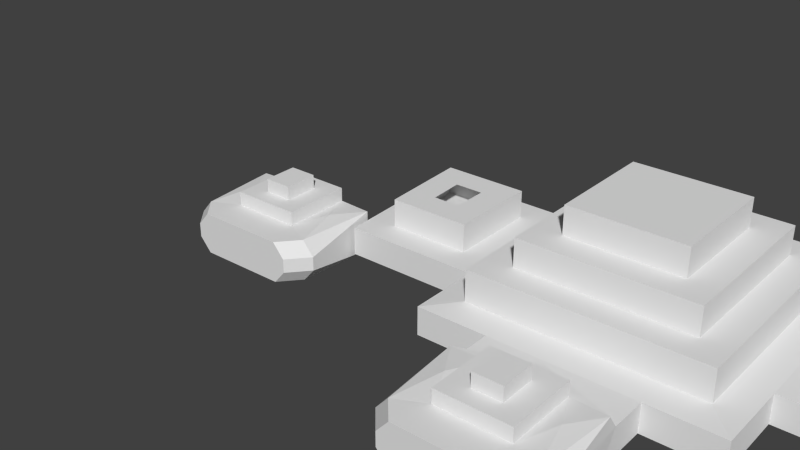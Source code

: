 # Source: TESTING.blend  (saved by Blender 2.64.2; exported with 4.5.12 LTS)
import bpy
from mathutils import Matrix  # noqa: F401  (used for matrix-valued properties, if any)

bpy.ops.wm.read_factory_settings(use_empty=True)
scene = bpy.context.scene
scene.name = 'Scene'

# ---- collections
col_collection_14 = bpy.data.collections.new('Collection 14'); scene.collection.children.link(col_collection_14)

# ---- world
world_world = bpy.data.worlds.new('World'); scene.world = world_world
world_world.color = (0.05088, 0.05088, 0.05088)
world_world.use_sun_shadow = False
world_world.sun_shadow_jitter_overblur = 0.0
world_world.cycles.sampling_method = 'MANUAL'
world_world.cycles.sample_map_resolution = 256

# ---- meshes
me_cube_000 = bpy.data.meshes.new('Cube.000')
me_cube_000.from_pydata([(-0.5, 0.3467, -0.7523), (-0.5, 0.3467, -2.752), (-0.5368, -0.2394, -0.7523), (-0.4507, -0.2394, -2.752), (-0.5, 0.3467, -1.752), (-0.5, 0.3467, 0.2477), (-0.4507, -0.2394, 0.2477), (-0.5368, -0.2394, -1.752), (-0.3602, 0.1153, 0.4442), (-0.25, 0.3606, 0.2477), (-0.25, -0.1394, 0.2477), (-0.25, 0.3606, 1.248), (-0.25, -0.1394, 1.248), (-0.1, 0.2356, 1.248), (-0.1, 0.1106, 1.248), (-0.1, -0.01436, 1.248), (-0.1, 0.2356, 2.248), (-0.1, 0.1106, 2.248), (-0.1, -0.01436, 2.248), (-0.4077, -0.3878, -0.7523), (-0.3216, -0.3878, -2.752), (-0.3216, -0.3878, 0.2477), (-0.4077, -0.3878, -1.752), (-1.467e-08, -0.2394, 0.2477), (-1.467e-08, -0.2394, -0.7523), (0.5, 0.3467, -0.7523), (-1.467e-08, -0.2394, -2.752), (0.5, 0.3467, -2.752), (0.5368, -0.2394, -0.7523), (0.4507, -0.2394, -2.752), (0.5, 0.3467, -1.752), (-1.467e-08, -0.2394, -1.752), (0.5, 0.3467, 0.2477), (0.4507, -0.2394, 0.2477), (0.5368, -0.2394, -1.752), (-1.467e-08, -0.1394, 0.2477), (-1.467e-08, 0.3606, 0.2477), (0.3602, 0.1153, 0.4442), (0.25, 0.3606, 0.2477), (0.25, -0.1394, 0.2477), (-1.467e-08, -0.1394, 1.248), (-1.84e-08, -0.01436, 1.248), (-1.467e-08, 0.3606, 1.248), (0.25, 0.3606, 1.248), (0.25, -0.1394, 1.248), (0.1, 0.2356, 1.248), (0.1, 0.1106, 1.248), (0.1, -0.01436, 1.248), (-1.84e-08, 0.2356, 1.248), (-1.84e-08, -0.01436, 2.248), (0.1, 0.2356, 2.248), (0.1, 0.1106, 2.248), (0.1, -0.01436, 2.248), (-3.496e-09, 0.1106, 2.248), (-1.84e-08, 0.2356, 2.248), (-1.467e-08, -0.3878, 0.2477), (-1.467e-08, -0.3878, -0.7523), (-1.467e-08, -0.3878, -2.752), (0.4077, -0.3878, -0.7523), (0.3216, -0.3878, -2.752), (-1.467e-08, -0.3878, -1.752), (0.3216, -0.3878, 0.2477), (0.4077, -0.3878, -1.752)], [(36, 5), (36, 32)], [(2, 0, 5, 6), (12, 15, 14), (12, 40, 35, 10), (11, 42, 36, 9), (7, 4, 1, 3), (7, 2, 0, 4), (11, 12, 14), (13, 11, 14), (11, 13, 42), (40, 12, 15), (10, 35, 23, 6, 8), (5, 9, 10, 8), (41, 40, 15), (42, 13, 48), (16, 17, 53, 54), (49, 53, 17, 18), (18, 17, 14, 15), (13, 14, 17, 16), (48, 13, 16, 54), (15, 41, 49, 18), (12, 11, 9, 10), (8, 6, 5), (22, 20, 57, 60), (22, 60, 56, 19), (19, 21, 55, 56), (31, 24, 56, 60), (7, 3, 20, 22), (21, 19, 2, 6), (60, 57, 26, 31), (3, 26, 57, 20), (56, 55, 23, 24), (22, 19, 2, 7), (6, 23, 55, 21), (28, 33, 32, 25), (44, 46, 47), (44, 39, 35, 40), (43, 38, 36, 42), (34, 29, 27, 30), (34, 30, 25, 28), (43, 46, 44), (45, 46, 43), (43, 42, 45), (40, 47, 44), (39, 37, 33, 23, 35), (32, 37, 39, 38), (41, 47, 40), (42, 48, 45), (50, 54, 53, 51), (49, 52, 51, 53), (52, 47, 46, 51), (45, 50, 51, 46), (48, 54, 50, 45), (47, 52, 49, 41), (44, 39, 38, 43), (37, 32, 33), (62, 60, 57, 59), (62, 58, 56, 60), (58, 56, 55, 61), (31, 60, 56, 24), (34, 62, 59, 29), (61, 33, 28, 58), (60, 31, 26, 57), (29, 59, 57, 26), (56, 24, 23, 55), (62, 34, 28, 58), (33, 61, 55, 23), (3, 1, 27, 29, 26)])
me_cube_000.use_remesh_preserve_volume = False
me_cube_000.use_remesh_preserve_attributes = False
me_cube_000.use_mirror_vertex_groups = False
me_cube_000.update()
me_cube_001 = bpy.data.meshes.new('Cube.001')
me_cube_001.from_pydata([(-1.0, -1.0, -1.0), (-1.0, 1.0, -1.0), (0.0, 1.0, -1.0), (0.0, -1.157, 2.0), (-1.0, -1.0, 1.0), (-1.0, 1.0, 1.0), (0.0, 1.0, 1.0), (0.0, -1.919, 2.0), (0.0, -0.8, 3.4), (0.0, 0.8, 3.4), (-0.8, 0.8, 3.4), (-0.8, -0.8, 3.4), (-0.8, -0.8, 1.2), (-0.8, 0.8, 1.2), (0.0, 0.8, 1.2), (0.0, -0.8, 1.2), (0.0, -0.6, 3.4), (-0.6, -0.6, 3.4), (0.0, 0.6, 3.4), (-0.6, 0.6, 3.4), (0.0, -0.6, 5.4), (-0.6, -0.6, 5.4), (0.0, 0.6, 5.4), (-0.6, 0.6, 5.4), (0.0, -0.4, 5.4), (-0.4, -0.4, 5.4), (0.0, 0.4, 5.4), (-0.4, 0.4, 5.4), (0.0, -0.4, 7.4), (-0.4, -0.4, 7.4), (0.0, 0.4, 7.4), (-0.4, 0.4, 7.4), (0.0, -1.0, 1.0), (-0.5, -1.0, 1.0), (0.0, -1.0, -1.0), (-0.5, -1.0, -1.0), (-0.5, -1.263, 1.0), (0.0, -1.919, -1.0), (-0.5, -1.319, -1.0), (-0.5368, -1.919, 1.0), (-0.4507, -1.919, -1.0), (-0.5, -1.319, 0.0), (-0.5, -1.333, 2.0), (-0.4507, -1.919, 2.0), (0.0, -1.086, 1.0), (-0.5368, -1.919, 0.0), (0.0, -1.819, 2.0), (0.0, -1.319, 2.0), (-0.3602, -1.565, 2.197), (-0.25, -1.319, 2.0), (-0.25, -1.819, 2.0), (0.0, -1.819, 3.0), (3.725e-09, -1.694, 3.0), (0.0, -1.319, 3.0), (-0.25, -1.319, 3.0), (-0.25, -1.819, 3.0), (-0.1, -1.444, 3.0), (-0.1, -1.569, 3.0), (-0.1, -1.694, 3.0), (3.725e-09, -1.444, 3.0), (3.725e-09, -1.694, 4.0), (-0.1, -1.444, 4.0), (-0.1, -1.569, 4.0), (-0.1, -1.694, 4.0), (-1.118e-08, -1.569, 4.0), (3.725e-09, -1.444, 4.0), (0.0, -2.068, 2.0), (0.0, -2.068, 1.0), (0.0, -2.068, -1.0), (-0.4077, -2.068, 1.0), (-0.3216, -2.068, -1.0), (0.0, -2.068, 0.0), (-0.3216, -2.068, 2.0), (-0.4077, -2.068, 0.0), (-2.025, 0.58, 1.0), (-1.975, -0.48, 1.0), (-1.0, 0.58, 1.0), (-1.975, -0.48, -1.0), (-2.025, 0.58, -1.0), (-1.0, -0.48, -1.0), (-1.0, 0.58, -1.0), (-1.0, -0.48, 1.0), (-1.2, 0.38, 1.0), (-1.815, 0.38, 1.0), (-1.784, -0.28, 1.0), (-1.2, -0.28, 1.0), (-2.025, 0.58, 1.0), (-1.975, -0.48, 1.0), (-1.0, 0.58, 1.0), (-1.0, -0.48, 1.0), (-1.2, 0.38, 1.0), (-1.815, 0.38, 1.0), (-1.784, -0.28, 1.0), (-1.2, -0.28, 1.0), (-1.2, 0.38, 3.0), (-1.815, 0.38, 3.0), (-1.784, -0.28, 3.0), (-1.2, -0.28, 3.0), (-1.2, 0.38, 3.0), (-1.815, 0.38, 3.0), (-1.784, -0.28, 3.0), (-1.2, -0.28, 3.0), (-1.4, 0.18, 3.0), (-1.606, 0.18, 3.0), (-1.594, -0.08, 3.0), (-1.4, -0.08, 3.0)], [], [(78, 80, 79, 77), (5, 6, 2, 1), (10, 9, 14, 13), (11, 10, 13, 12), (8, 11, 12, 15), (13, 14, 6, 5), (16, 17, 11, 8), (19, 18, 9, 10), (17, 19, 10, 11), (29, 31, 27, 25), (23, 22, 18, 19), (21, 23, 19, 17), (20, 21, 17, 16), (24, 25, 21, 20), (33, 32, 44, 36), (27, 26, 22, 23), (25, 27, 23, 21), (28, 30, 31, 29), (28, 29, 25, 24), (44, 3, 42, 36), (31, 30, 26, 27), (36, 41, 38, 35, 33), (35, 34, 37, 40, 38), (39, 36, 42, 43), (55, 58, 57), (55, 51, 46, 50), (54, 53, 47, 49), (45, 41, 38, 40), (45, 39, 36, 41), (54, 55, 57), (56, 54, 57), (54, 56, 53), (51, 55, 58), (50, 46, 7, 43, 48), (42, 49, 50, 48), (52, 51, 58), (53, 56, 59), (61, 62, 64, 65), (60, 64, 62, 63), (63, 62, 57, 58), (56, 57, 62, 61), (59, 56, 61, 65), (58, 52, 60, 63), (55, 54, 49, 50), (48, 43, 42), (3, 47, 42), (73, 70, 68, 71), (73, 71, 67, 69), (69, 72, 66, 67), (45, 40, 70, 73), (72, 69, 39, 43), (40, 37, 68, 70), (73, 69, 39, 45), (43, 7, 66, 72), (32, 15, 12, 4), (35, 0, 4, 33), (5, 1, 80, 76), (75, 74, 78, 77), (78, 80, 76, 74), (4, 12, 13, 5, 76, 81), (79, 0, 4, 81), (77, 79, 81, 75), (85, 82, 83, 84), (87, 86, 74, 75), (84, 83, 91, 92), (92, 93, 85, 84), (75, 81, 89, 87), (91, 90, 88, 86), (92, 91, 86, 87), (93, 92, 87, 89), (90, 93, 89, 88), (88, 89, 81, 76), (90, 91, 83, 82), (76, 74, 86, 88), (82, 85, 93, 90), (94, 95, 91, 90), (92, 91, 95, 96), (96, 97, 93, 92), (90, 93, 97, 94), (94, 97, 101, 98), (98, 99, 95, 94), (96, 95, 99, 100), (100, 101, 97, 96), (102, 103, 99, 98), (103, 104, 100, 99), (104, 105, 101, 100), (105, 102, 98, 101)])
me_cube_001.use_remesh_preserve_volume = False
me_cube_001.use_remesh_preserve_attributes = False
me_cube_001.use_mirror_vertex_groups = False
me_cube_001.update()

# ---- objects
ob_cube_001 = bpy.data.objects.new('Cube.001', me_cube_000)
ob_cube = bpy.data.objects.new('Cube', me_cube_001)

# ---- transforms, parenting, visibility, modifiers, constraints
ob_cube_001.location = (-25.14, -6.458, 1.186)
ob_cube_001.scale = (10.0, 10.0, 1.0)
ob_cube_001.lineart.crease_threshold = 0.0
ob_cube.location = (0.0, 0.0, 0.0)
ob_cube.scale = (10.0, 10.0, 1.0)
ob_cube.lineart.crease_threshold = 0.0
_m = ob_cube.modifiers.new('Mirror', 'MIRROR')

# ---- collection membership
col_collection_14.objects.link(ob_cube_001)
col_collection_14.objects.link(ob_cube)

# ---- scene / render settings (as saved in the file)
scene.frame_start = 1; scene.frame_end = 250; scene.frame_set(167)
scene.render.engine = 'BLENDER_EEVEE_NEXT'
scene.render.image_settings.color_mode = 'RGB'
scene.render.image_settings.compression = 90
scene.render.resolution_percentage = 50
scene.render.dither_intensity = 0.0
scene.render.bake_margin = 2
scene.render.bake_bias = 0.0
scene.cycles.use_denoising = False
scene.cycles.samples = 10
scene.cycles.sampling_pattern = 'TABULATED_SOBOL'
scene.cycles.light_sampling_threshold = 0.0
scene.cycles.use_adaptive_sampling = False
scene.cycles.use_light_tree = False
scene.cycles.blur_glossy = 0.0
scene.cycles.volume_bounces = 1
scene.cycles.pixel_filter_type = 'GAUSSIAN'
scene.cycles.sample_clamp_indirect = 0.0
scene.view_settings.view_transform = 'Standard'
bpy.context.view_layer.update()

# ---- added for rendering (the .blend has no active camera and no usable light): camera, sun
cam_auto = bpy.data.cameras.new('AutoCamera')
cam_auto.lens = 50.0
cam_auto.sensor_width = 36.0
cam_auto.clip_end = 1000.0
ob_auto_camera = bpy.data.objects.new('AutoCamera', cam_auto)
scene.collection.objects.link(ob_auto_camera)
ob_auto_camera.location = (25.6273, -54.3983, 35.6229)
ob_auto_camera.rotation_euler = (1.09748, -7.21219e-08, 0.694738)
scene.camera = ob_auto_camera
light_auto_sun = bpy.data.lights.new('AutoSun', 'SUN')
light_auto_sun.energy = 3.0
light_auto_sun.angle = 0.0523599
ob_auto_sun = bpy.data.objects.new('AutoSun', light_auto_sun)
scene.collection.objects.link(ob_auto_sun)
ob_auto_sun.rotation_euler = (0.872665, 0.174533, 0.523599)
bpy.context.view_layer.update()
